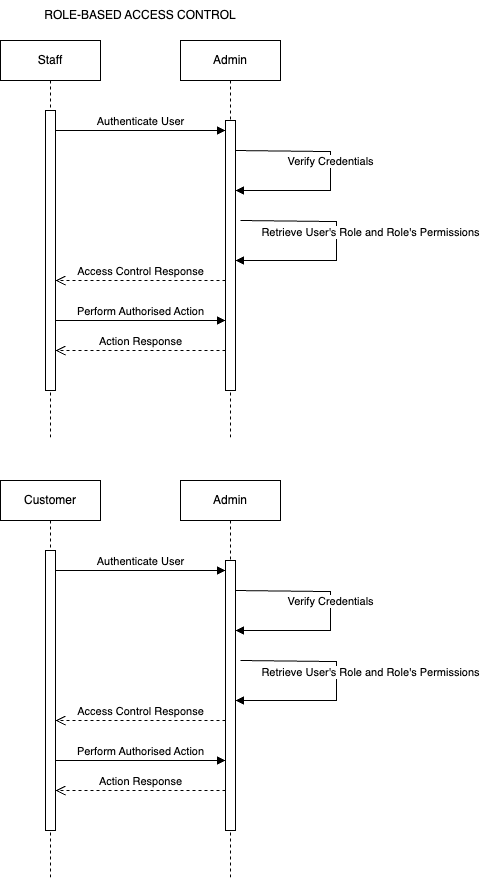

The diagram above was exported from draw.io. Its source (the exported page's mxGraphModel, read from the mxfile embedded in the PNG):
<mxGraphModel dx="549" dy="764" grid="1" gridSize="10" guides="1" tooltips="1" connect="1" arrows="1" fold="1" page="1" pageScale="1" pageWidth="850" pageHeight="1100" math="0" shadow="0">
  <root>
    <mxCell id="0" />
    <mxCell id="1" parent="0" />
    <mxCell id="aM9ryv3xv72pqoxQDRHE-1" value="Staff" style="shape=umlLifeline;perimeter=lifelinePerimeter;whiteSpace=wrap;html=1;container=0;dropTarget=0;collapsible=0;recursiveResize=0;outlineConnect=0;portConstraint=eastwest;newEdgeStyle={&quot;edgeStyle&quot;:&quot;elbowEdgeStyle&quot;,&quot;elbow&quot;:&quot;vertical&quot;,&quot;curved&quot;:0,&quot;rounded&quot;:0};" parent="1" vertex="1">
      <mxGeometry x="40" y="40" width="100" height="400" as="geometry" />
    </mxCell>
    <mxCell id="aM9ryv3xv72pqoxQDRHE-2" value="" style="html=1;points=[];perimeter=orthogonalPerimeter;outlineConnect=0;targetShapes=umlLifeline;portConstraint=eastwest;newEdgeStyle={&quot;edgeStyle&quot;:&quot;elbowEdgeStyle&quot;,&quot;elbow&quot;:&quot;vertical&quot;,&quot;curved&quot;:0,&quot;rounded&quot;:0};" parent="aM9ryv3xv72pqoxQDRHE-1" vertex="1">
      <mxGeometry x="45" y="70" width="10" height="280" as="geometry" />
    </mxCell>
    <mxCell id="aM9ryv3xv72pqoxQDRHE-5" value="Admin" style="shape=umlLifeline;perimeter=lifelinePerimeter;whiteSpace=wrap;html=1;container=0;dropTarget=0;collapsible=0;recursiveResize=0;outlineConnect=0;portConstraint=eastwest;newEdgeStyle={&quot;edgeStyle&quot;:&quot;elbowEdgeStyle&quot;,&quot;elbow&quot;:&quot;vertical&quot;,&quot;curved&quot;:0,&quot;rounded&quot;:0};" parent="1" vertex="1">
      <mxGeometry x="220" y="40" width="100" height="400" as="geometry" />
    </mxCell>
    <mxCell id="aM9ryv3xv72pqoxQDRHE-6" value="" style="html=1;points=[];perimeter=orthogonalPerimeter;outlineConnect=0;targetShapes=umlLifeline;portConstraint=eastwest;newEdgeStyle={&quot;edgeStyle&quot;:&quot;elbowEdgeStyle&quot;,&quot;elbow&quot;:&quot;vertical&quot;,&quot;curved&quot;:0,&quot;rounded&quot;:0};" parent="aM9ryv3xv72pqoxQDRHE-5" vertex="1">
      <mxGeometry x="45" y="80" width="10" height="270" as="geometry" />
    </mxCell>
    <mxCell id="aM9ryv3xv72pqoxQDRHE-7" value="Authenticate User" style="html=1;verticalAlign=bottom;endArrow=block;edgeStyle=elbowEdgeStyle;elbow=vertical;curved=0;rounded=0;" parent="1" source="aM9ryv3xv72pqoxQDRHE-2" target="aM9ryv3xv72pqoxQDRHE-6" edge="1">
      <mxGeometry relative="1" as="geometry">
        <mxPoint x="195" y="130" as="sourcePoint" />
        <Array as="points">
          <mxPoint x="190" y="130" />
        </Array>
      </mxGeometry>
    </mxCell>
    <mxCell id="aM9ryv3xv72pqoxQDRHE-8" value="Access Control Response" style="html=1;verticalAlign=bottom;endArrow=open;dashed=1;endSize=8;edgeStyle=elbowEdgeStyle;elbow=vertical;curved=0;rounded=0;" parent="1" source="aM9ryv3xv72pqoxQDRHE-6" edge="1">
      <mxGeometry relative="1" as="geometry">
        <mxPoint x="95" y="280" as="targetPoint" />
        <Array as="points">
          <mxPoint x="190" y="280" />
        </Array>
      </mxGeometry>
    </mxCell>
    <mxCell id="9JsKFWNB_oFbOcQr5C5T-1" value="Verify Credentials" style="html=1;verticalAlign=bottom;endArrow=block;edgeStyle=orthogonalEdgeStyle;elbow=vertical;rounded=0;" edge="1" parent="1">
      <mxGeometry relative="1" as="geometry">
        <mxPoint x="274.5" y="150" as="sourcePoint" />
        <Array as="points">
          <mxPoint x="275" y="151" />
          <mxPoint x="370" y="151" />
          <mxPoint x="370" y="190" />
        </Array>
        <mxPoint x="275" y="190" as="targetPoint" />
      </mxGeometry>
    </mxCell>
    <mxCell id="9JsKFWNB_oFbOcQr5C5T-4" value="Retrieve User's Role and Role's Permissions" style="html=1;verticalAlign=bottom;endArrow=block;edgeStyle=orthogonalEdgeStyle;elbow=vertical;rounded=0;" edge="1" parent="1">
      <mxGeometry x="-0.0211" y="34" relative="1" as="geometry">
        <mxPoint x="280" y="220" as="sourcePoint" />
        <Array as="points">
          <mxPoint x="280" y="221" />
          <mxPoint x="376" y="221" />
          <mxPoint x="376" y="260" />
        </Array>
        <mxPoint x="275" y="260" as="targetPoint" />
        <mxPoint as="offset" />
      </mxGeometry>
    </mxCell>
    <mxCell id="9JsKFWNB_oFbOcQr5C5T-5" value="Perform Authorised Action" style="html=1;verticalAlign=bottom;endArrow=block;edgeStyle=elbowEdgeStyle;elbow=vertical;curved=0;rounded=0;" edge="1" parent="1" source="aM9ryv3xv72pqoxQDRHE-2" target="aM9ryv3xv72pqoxQDRHE-6">
      <mxGeometry relative="1" as="geometry">
        <mxPoint x="105" y="310" as="sourcePoint" />
        <Array as="points">
          <mxPoint x="190" y="320" />
          <mxPoint x="200" y="310" />
        </Array>
        <mxPoint x="250" y="310" as="targetPoint" />
      </mxGeometry>
    </mxCell>
    <mxCell id="9JsKFWNB_oFbOcQr5C5T-6" value="Action Response" style="html=1;verticalAlign=bottom;endArrow=open;dashed=1;endSize=8;edgeStyle=elbowEdgeStyle;elbow=vertical;curved=0;rounded=0;" edge="1" parent="1" source="aM9ryv3xv72pqoxQDRHE-6" target="aM9ryv3xv72pqoxQDRHE-2">
      <mxGeometry relative="1" as="geometry">
        <mxPoint x="110" y="350" as="targetPoint" />
        <Array as="points">
          <mxPoint x="185" y="350" />
        </Array>
        <mxPoint x="260" y="350" as="sourcePoint" />
      </mxGeometry>
    </mxCell>
    <mxCell id="9JsKFWNB_oFbOcQr5C5T-7" value="ROLE-BASED ACCESS CONTROL" style="text;html=1;align=center;verticalAlign=middle;whiteSpace=wrap;rounded=0;" vertex="1" parent="1">
      <mxGeometry x="70" width="220" height="30" as="geometry" />
    </mxCell>
    <mxCell id="9JsKFWNB_oFbOcQr5C5T-9" value="Customer" style="shape=umlLifeline;perimeter=lifelinePerimeter;whiteSpace=wrap;html=1;container=0;dropTarget=0;collapsible=0;recursiveResize=0;outlineConnect=0;portConstraint=eastwest;newEdgeStyle={&quot;edgeStyle&quot;:&quot;elbowEdgeStyle&quot;,&quot;elbow&quot;:&quot;vertical&quot;,&quot;curved&quot;:0,&quot;rounded&quot;:0};" vertex="1" parent="1">
      <mxGeometry x="40" y="480" width="100" height="400" as="geometry" />
    </mxCell>
    <mxCell id="9JsKFWNB_oFbOcQr5C5T-10" value="" style="html=1;points=[];perimeter=orthogonalPerimeter;outlineConnect=0;targetShapes=umlLifeline;portConstraint=eastwest;newEdgeStyle={&quot;edgeStyle&quot;:&quot;elbowEdgeStyle&quot;,&quot;elbow&quot;:&quot;vertical&quot;,&quot;curved&quot;:0,&quot;rounded&quot;:0};" vertex="1" parent="9JsKFWNB_oFbOcQr5C5T-9">
      <mxGeometry x="45" y="70" width="10" height="280" as="geometry" />
    </mxCell>
    <mxCell id="9JsKFWNB_oFbOcQr5C5T-11" value="Admin" style="shape=umlLifeline;perimeter=lifelinePerimeter;whiteSpace=wrap;html=1;container=0;dropTarget=0;collapsible=0;recursiveResize=0;outlineConnect=0;portConstraint=eastwest;newEdgeStyle={&quot;edgeStyle&quot;:&quot;elbowEdgeStyle&quot;,&quot;elbow&quot;:&quot;vertical&quot;,&quot;curved&quot;:0,&quot;rounded&quot;:0};" vertex="1" parent="1">
      <mxGeometry x="220" y="480" width="100" height="400" as="geometry" />
    </mxCell>
    <mxCell id="9JsKFWNB_oFbOcQr5C5T-12" value="" style="html=1;points=[];perimeter=orthogonalPerimeter;outlineConnect=0;targetShapes=umlLifeline;portConstraint=eastwest;newEdgeStyle={&quot;edgeStyle&quot;:&quot;elbowEdgeStyle&quot;,&quot;elbow&quot;:&quot;vertical&quot;,&quot;curved&quot;:0,&quot;rounded&quot;:0};" vertex="1" parent="9JsKFWNB_oFbOcQr5C5T-11">
      <mxGeometry x="45" y="80" width="10" height="270" as="geometry" />
    </mxCell>
    <mxCell id="9JsKFWNB_oFbOcQr5C5T-13" value="Authenticate User" style="html=1;verticalAlign=bottom;endArrow=block;edgeStyle=elbowEdgeStyle;elbow=vertical;curved=0;rounded=0;" edge="1" parent="1" source="9JsKFWNB_oFbOcQr5C5T-10" target="9JsKFWNB_oFbOcQr5C5T-12">
      <mxGeometry relative="1" as="geometry">
        <mxPoint x="195" y="570" as="sourcePoint" />
        <Array as="points">
          <mxPoint x="190" y="570" />
        </Array>
      </mxGeometry>
    </mxCell>
    <mxCell id="9JsKFWNB_oFbOcQr5C5T-14" value="Access Control Response" style="html=1;verticalAlign=bottom;endArrow=open;dashed=1;endSize=8;edgeStyle=elbowEdgeStyle;elbow=vertical;curved=0;rounded=0;" edge="1" parent="1" source="9JsKFWNB_oFbOcQr5C5T-12">
      <mxGeometry relative="1" as="geometry">
        <mxPoint x="95" y="720" as="targetPoint" />
        <Array as="points">
          <mxPoint x="190" y="720" />
        </Array>
      </mxGeometry>
    </mxCell>
    <mxCell id="9JsKFWNB_oFbOcQr5C5T-15" value="Verify Credentials" style="html=1;verticalAlign=bottom;endArrow=block;edgeStyle=orthogonalEdgeStyle;elbow=vertical;rounded=0;" edge="1" parent="1">
      <mxGeometry relative="1" as="geometry">
        <mxPoint x="274.5" y="590" as="sourcePoint" />
        <Array as="points">
          <mxPoint x="275" y="591" />
          <mxPoint x="370" y="591" />
          <mxPoint x="370" y="630" />
        </Array>
        <mxPoint x="275" y="630" as="targetPoint" />
      </mxGeometry>
    </mxCell>
    <mxCell id="9JsKFWNB_oFbOcQr5C5T-16" value="Retrieve User's Role and Role's Permissions" style="html=1;verticalAlign=bottom;endArrow=block;edgeStyle=orthogonalEdgeStyle;elbow=vertical;rounded=0;" edge="1" parent="1">
      <mxGeometry x="-0.0211" y="34" relative="1" as="geometry">
        <mxPoint x="280" y="660" as="sourcePoint" />
        <Array as="points">
          <mxPoint x="280" y="661" />
          <mxPoint x="376" y="661" />
          <mxPoint x="376" y="700" />
        </Array>
        <mxPoint x="275" y="700" as="targetPoint" />
        <mxPoint as="offset" />
      </mxGeometry>
    </mxCell>
    <mxCell id="9JsKFWNB_oFbOcQr5C5T-17" value="Perform Authorised Action" style="html=1;verticalAlign=bottom;endArrow=block;edgeStyle=elbowEdgeStyle;elbow=vertical;curved=0;rounded=0;" edge="1" parent="1" source="9JsKFWNB_oFbOcQr5C5T-10" target="9JsKFWNB_oFbOcQr5C5T-12">
      <mxGeometry relative="1" as="geometry">
        <mxPoint x="105" y="750" as="sourcePoint" />
        <Array as="points">
          <mxPoint x="190" y="760" />
          <mxPoint x="200" y="750" />
        </Array>
        <mxPoint x="250" y="750" as="targetPoint" />
      </mxGeometry>
    </mxCell>
    <mxCell id="9JsKFWNB_oFbOcQr5C5T-18" value="Action Response" style="html=1;verticalAlign=bottom;endArrow=open;dashed=1;endSize=8;edgeStyle=elbowEdgeStyle;elbow=vertical;curved=0;rounded=0;" edge="1" parent="1" source="9JsKFWNB_oFbOcQr5C5T-12" target="9JsKFWNB_oFbOcQr5C5T-10">
      <mxGeometry relative="1" as="geometry">
        <mxPoint x="110" y="790" as="targetPoint" />
        <Array as="points">
          <mxPoint x="185" y="790" />
        </Array>
        <mxPoint x="260" y="790" as="sourcePoint" />
      </mxGeometry>
    </mxCell>
  </root>
</mxGraphModel>